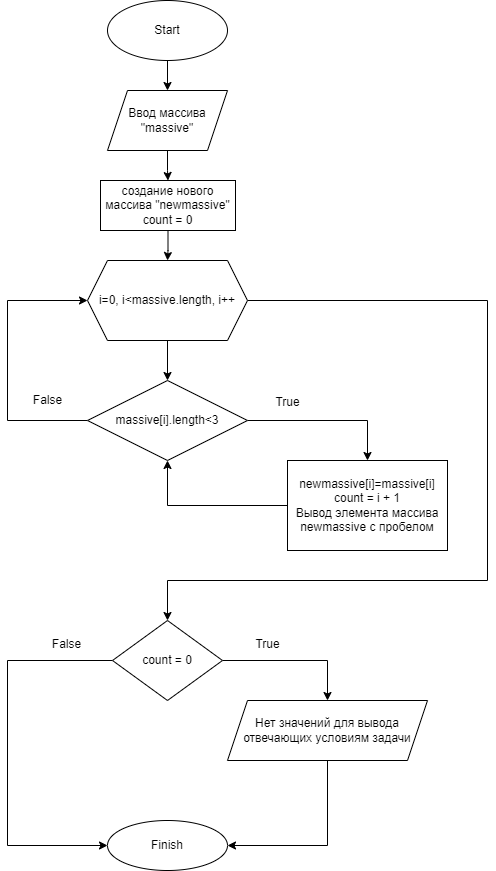

The diagram above was exported from draw.io. Its source (the exported page's mxGraphModel, read from the mxfile embedded in the PNG):
<mxGraphModel dx="1024" dy="604" grid="1" gridSize="10" guides="1" tooltips="1" connect="1" arrows="1" fold="1" page="1" pageScale="1" pageWidth="827" pageHeight="1169" math="0" shadow="0">
  <root>
    <mxCell id="0" />
    <mxCell id="1" parent="0" />
    <mxCell id="9iF9v6zBecGR03QqJhQU-13" style="edgeStyle=orthogonalEdgeStyle;rounded=0;orthogonalLoop=1;jettySize=auto;html=1;entryX=0.5;entryY=0;entryDx=0;entryDy=0;" edge="1" parent="1" source="9iF9v6zBecGR03QqJhQU-1" target="9iF9v6zBecGR03QqJhQU-2">
      <mxGeometry relative="1" as="geometry" />
    </mxCell>
    <mxCell id="9iF9v6zBecGR03QqJhQU-1" value="Start" style="ellipse;whiteSpace=wrap;html=1;" vertex="1" parent="1">
      <mxGeometry x="340" y="20" width="120" height="60" as="geometry" />
    </mxCell>
    <mxCell id="9iF9v6zBecGR03QqJhQU-14" style="edgeStyle=orthogonalEdgeStyle;rounded=0;orthogonalLoop=1;jettySize=auto;html=1;entryX=0.5;entryY=0;entryDx=0;entryDy=0;" edge="1" parent="1" source="9iF9v6zBecGR03QqJhQU-2" target="9iF9v6zBecGR03QqJhQU-4">
      <mxGeometry relative="1" as="geometry" />
    </mxCell>
    <mxCell id="9iF9v6zBecGR03QqJhQU-2" value="Ввод массива&lt;br&gt;&quot;massive&quot;" style="shape=parallelogram;perimeter=parallelogramPerimeter;whiteSpace=wrap;html=1;fixedSize=1;" vertex="1" parent="1">
      <mxGeometry x="340" y="110" width="120" height="60" as="geometry" />
    </mxCell>
    <mxCell id="9iF9v6zBecGR03QqJhQU-10" style="edgeStyle=orthogonalEdgeStyle;rounded=0;orthogonalLoop=1;jettySize=auto;html=1;entryX=0.5;entryY=0;entryDx=0;entryDy=0;" edge="1" parent="1" source="9iF9v6zBecGR03QqJhQU-3" target="9iF9v6zBecGR03QqJhQU-5">
      <mxGeometry relative="1" as="geometry" />
    </mxCell>
    <mxCell id="9iF9v6zBecGR03QqJhQU-17" style="edgeStyle=orthogonalEdgeStyle;rounded=0;orthogonalLoop=1;jettySize=auto;html=1;entryX=0.5;entryY=0;entryDx=0;entryDy=0;" edge="1" parent="1" source="9iF9v6zBecGR03QqJhQU-3" target="9iF9v6zBecGR03QqJhQU-16">
      <mxGeometry relative="1" as="geometry">
        <Array as="points">
          <mxPoint x="720" y="320" />
          <mxPoint x="720" y="600" />
          <mxPoint x="400" y="600" />
        </Array>
      </mxGeometry>
    </mxCell>
    <mxCell id="9iF9v6zBecGR03QqJhQU-3" value="i=0, i&amp;lt;massive.length, i++" style="shape=hexagon;perimeter=hexagonPerimeter2;whiteSpace=wrap;html=1;fixedSize=1;" vertex="1" parent="1">
      <mxGeometry x="320" y="280" width="160" height="80" as="geometry" />
    </mxCell>
    <mxCell id="9iF9v6zBecGR03QqJhQU-15" style="edgeStyle=orthogonalEdgeStyle;rounded=0;orthogonalLoop=1;jettySize=auto;html=1;entryX=0.5;entryY=0;entryDx=0;entryDy=0;" edge="1" parent="1" source="9iF9v6zBecGR03QqJhQU-4" target="9iF9v6zBecGR03QqJhQU-3">
      <mxGeometry relative="1" as="geometry" />
    </mxCell>
    <mxCell id="9iF9v6zBecGR03QqJhQU-4" value="создание нового массива &quot;newmassive&quot;&lt;br&gt;count = 0" style="rounded=0;whiteSpace=wrap;html=1;" vertex="1" parent="1">
      <mxGeometry x="333" y="200" width="135" height="50" as="geometry" />
    </mxCell>
    <mxCell id="9iF9v6zBecGR03QqJhQU-7" style="edgeStyle=orthogonalEdgeStyle;rounded=0;orthogonalLoop=1;jettySize=auto;html=1;entryX=0.5;entryY=0;entryDx=0;entryDy=0;" edge="1" parent="1" source="9iF9v6zBecGR03QqJhQU-5" target="9iF9v6zBecGR03QqJhQU-6">
      <mxGeometry relative="1" as="geometry" />
    </mxCell>
    <mxCell id="9iF9v6zBecGR03QqJhQU-9" style="edgeStyle=orthogonalEdgeStyle;rounded=0;orthogonalLoop=1;jettySize=auto;html=1;entryX=0;entryY=0.5;entryDx=0;entryDy=0;" edge="1" parent="1" source="9iF9v6zBecGR03QqJhQU-5" target="9iF9v6zBecGR03QqJhQU-3">
      <mxGeometry relative="1" as="geometry">
        <Array as="points">
          <mxPoint x="240" y="440" />
          <mxPoint x="240" y="320" />
        </Array>
      </mxGeometry>
    </mxCell>
    <mxCell id="9iF9v6zBecGR03QqJhQU-5" value="massive[i].length&amp;lt;3" style="rhombus;whiteSpace=wrap;html=1;" vertex="1" parent="1">
      <mxGeometry x="320" y="400" width="160" height="80" as="geometry" />
    </mxCell>
    <mxCell id="9iF9v6zBecGR03QqJhQU-11" style="edgeStyle=orthogonalEdgeStyle;rounded=0;orthogonalLoop=1;jettySize=auto;html=1;entryX=0.5;entryY=1;entryDx=0;entryDy=0;" edge="1" parent="1" source="9iF9v6zBecGR03QqJhQU-6" target="9iF9v6zBecGR03QqJhQU-5">
      <mxGeometry relative="1" as="geometry" />
    </mxCell>
    <mxCell id="9iF9v6zBecGR03QqJhQU-6" value="newmassive[i]=massive[i]&lt;br&gt;count = i + 1&lt;br&gt;Вывод элемента массива newmassive с пробелом" style="rounded=0;whiteSpace=wrap;html=1;" vertex="1" parent="1">
      <mxGeometry x="520" y="480" width="160" height="90" as="geometry" />
    </mxCell>
    <mxCell id="9iF9v6zBecGR03QqJhQU-8" value="True" style="text;html=1;align=center;verticalAlign=middle;resizable=0;points=[];autosize=1;strokeColor=none;fillColor=none;" vertex="1" parent="1">
      <mxGeometry x="495" y="407" width="50" height="30" as="geometry" />
    </mxCell>
    <mxCell id="9iF9v6zBecGR03QqJhQU-12" value="False" style="text;html=1;align=center;verticalAlign=middle;resizable=0;points=[];autosize=1;strokeColor=none;fillColor=none;" vertex="1" parent="1">
      <mxGeometry x="255" y="405" width="50" height="30" as="geometry" />
    </mxCell>
    <mxCell id="9iF9v6zBecGR03QqJhQU-19" style="edgeStyle=orthogonalEdgeStyle;rounded=0;orthogonalLoop=1;jettySize=auto;html=1;entryX=0.5;entryY=0;entryDx=0;entryDy=0;" edge="1" parent="1" source="9iF9v6zBecGR03QqJhQU-16" target="9iF9v6zBecGR03QqJhQU-18">
      <mxGeometry relative="1" as="geometry" />
    </mxCell>
    <mxCell id="9iF9v6zBecGR03QqJhQU-21" style="edgeStyle=orthogonalEdgeStyle;rounded=0;orthogonalLoop=1;jettySize=auto;html=1;entryX=0;entryY=0.5;entryDx=0;entryDy=0;" edge="1" parent="1" source="9iF9v6zBecGR03QqJhQU-16" target="9iF9v6zBecGR03QqJhQU-20">
      <mxGeometry relative="1" as="geometry">
        <Array as="points">
          <mxPoint x="240" y="680" />
          <mxPoint x="240" y="865" />
        </Array>
      </mxGeometry>
    </mxCell>
    <mxCell id="9iF9v6zBecGR03QqJhQU-16" value="count = 0" style="rhombus;whiteSpace=wrap;html=1;" vertex="1" parent="1">
      <mxGeometry x="345" y="640" width="110" height="80" as="geometry" />
    </mxCell>
    <mxCell id="9iF9v6zBecGR03QqJhQU-22" style="edgeStyle=orthogonalEdgeStyle;rounded=0;orthogonalLoop=1;jettySize=auto;html=1;entryX=1;entryY=0.5;entryDx=0;entryDy=0;" edge="1" parent="1" source="9iF9v6zBecGR03QqJhQU-18" target="9iF9v6zBecGR03QqJhQU-20">
      <mxGeometry relative="1" as="geometry" />
    </mxCell>
    <mxCell id="9iF9v6zBecGR03QqJhQU-18" value="Нет значений для вывода отвечающих условиям задачи" style="shape=parallelogram;perimeter=parallelogramPerimeter;whiteSpace=wrap;html=1;fixedSize=1;" vertex="1" parent="1">
      <mxGeometry x="460" y="720" width="200" height="60" as="geometry" />
    </mxCell>
    <mxCell id="9iF9v6zBecGR03QqJhQU-20" value="Finish" style="ellipse;whiteSpace=wrap;html=1;" vertex="1" parent="1">
      <mxGeometry x="340" y="840" width="120" height="50" as="geometry" />
    </mxCell>
    <mxCell id="9iF9v6zBecGR03QqJhQU-23" value="True" style="text;html=1;align=center;verticalAlign=middle;resizable=0;points=[];autosize=1;strokeColor=none;fillColor=none;" vertex="1" parent="1">
      <mxGeometry x="475" y="649" width="50" height="30" as="geometry" />
    </mxCell>
    <mxCell id="9iF9v6zBecGR03QqJhQU-24" value="False" style="text;html=1;align=center;verticalAlign=middle;resizable=0;points=[];autosize=1;strokeColor=none;fillColor=none;" vertex="1" parent="1">
      <mxGeometry x="274" y="649" width="50" height="30" as="geometry" />
    </mxCell>
  </root>
</mxGraphModel>